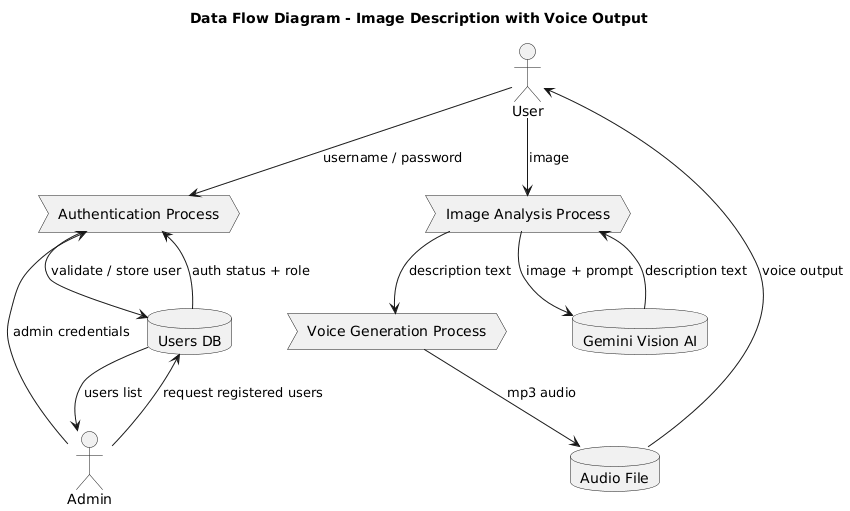

The diagram above was rendered by PlantUML. Its source (embedded in the PNG):
@startuml
title Data Flow Diagram - Image Description with Voice Output

actor User
actor Admin

process "Authentication Process" as Auth
process "Image Analysis Process" as Analyze
process "Voice Generation Process" as Voice

database "Users DB" as DB
database "Gemini Vision AI" as AI
database "Audio File" as Audio

User --> Auth : username / password
Admin --> Auth : admin credentials
Auth --> DB : validate / store user
DB --> Auth : auth status + role

User --> Analyze : image
Analyze --> AI : image + prompt
AI --> Analyze : description text
Analyze --> Voice : description text
Voice --> Audio : mp3 audio
Audio --> User : voice output

Admin --> DB : request registered users
DB --> Admin : users list
@enduml